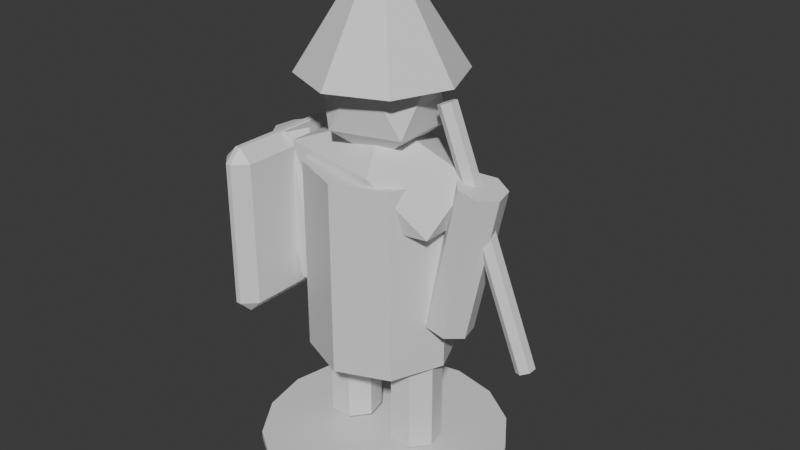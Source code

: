 # Source: Guard.blend  (saved by Blender 5.1.30; exported with 4.5.12 LTS)
import bpy
from mathutils import Matrix  # noqa: F401  (used for matrix-valued properties, if any)

bpy.ops.wm.read_factory_settings(use_empty=True)
scene = bpy.context.scene
scene.name = 'Scene'

# ---- collections
col_collection = bpy.data.collections.new('Collection'); scene.collection.children.link(col_collection)

# ---- materials (node trees are filled in below, after node groups)
mat_dc_dark = bpy.data.materials.new('DC_Dark')
mat_dc_dark.diffuse_color = (0.055, 0.066, 0.078, 1.0)
mat_dc_dark.roughness = 0.82
mat_dc_stone = bpy.data.materials.new('DC_Stone')
mat_dc_stone.diffuse_color = (0.541, 0.588, 0.639, 1.0)
mat_dc_stone.roughness = 0.82
mat_dc_defender = bpy.data.materials.new('DC_Defender')
mat_dc_defender.diffuse_color = (0.114, 0.435, 0.82, 1.0)
mat_dc_defender.roughness = 0.82
mat_dc_fire = bpy.data.materials.new('DC_Fire')
mat_dc_fire.diffuse_color = (1.0, 0.541, 0.141, 1.0)
mat_dc_fire.roughness = 0.82

# ---- material node trees
mat_dc_dark.use_nodes = True; mat_dc_dark.node_tree.nodes.clear()
_N = mat_dc_dark.node_tree.nodes; _L = mat_dc_dark.node_tree.links
n0 = _N.new('ShaderNodeBsdfPrincipled'); n0.name = 'Principled BSDF'; n0.location = (-200, 100)
n1 = _N.new('ShaderNodeOutputMaterial'); n1.name = 'Material Output'; n1.location = (200, 100)
_L.new(n0.outputs[0], n1.inputs[0])
n1.is_active_output = True
mat_dc_stone.use_nodes = True; mat_dc_stone.node_tree.nodes.clear()
_N = mat_dc_stone.node_tree.nodes; _L = mat_dc_stone.node_tree.links
n0 = _N.new('ShaderNodeBsdfPrincipled'); n0.name = 'Principled BSDF'; n0.location = (-200, 100)
n1 = _N.new('ShaderNodeOutputMaterial'); n1.name = 'Material Output'; n1.location = (200, 100)
_L.new(n0.outputs[0], n1.inputs[0])
n1.is_active_output = True
mat_dc_defender.use_nodes = True; mat_dc_defender.node_tree.nodes.clear()
_N = mat_dc_defender.node_tree.nodes; _L = mat_dc_defender.node_tree.links
n0 = _N.new('ShaderNodeBsdfPrincipled'); n0.name = 'Principled BSDF'; n0.location = (-200, 100)
n1 = _N.new('ShaderNodeOutputMaterial'); n1.name = 'Material Output'; n1.location = (200, 100)
_L.new(n0.outputs[0], n1.inputs[0])
n1.is_active_output = True
mat_dc_fire.use_nodes = True; mat_dc_fire.node_tree.nodes.clear()
_N = mat_dc_fire.node_tree.nodes; _L = mat_dc_fire.node_tree.links
n0 = _N.new('ShaderNodeBsdfPrincipled'); n0.name = 'Principled BSDF'; n0.location = (-200, 100)
n1 = _N.new('ShaderNodeOutputMaterial'); n1.name = 'Material Output'; n1.location = (200, 100)
_L.new(n0.outputs[0], n1.inputs[0])
n1.is_active_output = True

# ---- world
world_world = bpy.data.worlds.new('World'); scene.world = world_world
world_world.use_nodes = True; world_world.node_tree.nodes.clear()
_N = world_world.node_tree.nodes; _L = world_world.node_tree.links
n0 = _N.new('ShaderNodeOutputWorld'); n0.name = 'World Output'; n0.location = (200, 100)
n1 = _N.new('ShaderNodeBackground'); n1.name = 'Background'; n1.location = (-200, 100)
n1.inputs[0].default_value = (0.05088, 0.05088, 0.05088, 1.0)
_L.new(n1.outputs[0], n0.inputs[0])
n0.is_active_output = True
world_world.color = (0.05088, 0.05088, 0.05088)
world_world.sun_shadow_jitter_overblur = 0.0

# ---- meshes
me_blobshadow_mesh = bpy.data.meshes.new('BlobShadow_Mesh')
me_blobshadow_mesh.from_pydata([(0.0, 0.3744, -0.0125), (0.0, 0.3744, 0.0125), (0.1433, 0.3459, -0.0125), (0.1433, 0.3459, 0.0125), (0.2647, 0.2647, -0.0125), (0.2647, 0.2647, 0.0125), (0.3459, 0.1433, -0.0125), (0.3459, 0.1433, 0.0125), (0.3744, 0.0, -0.0125), (0.3744, 0.0, 0.0125), (0.3459, -0.1433, -0.0125), (0.3459, -0.1433, 0.0125), (0.2647, -0.2647, -0.0125), (0.2647, -0.2647, 0.0125), (0.1433, -0.3459, -0.0125), (0.1433, -0.3459, 0.0125), (0.0, -0.3744, -0.0125), (0.0, -0.3744, 0.0125), (-0.1433, -0.3459, -0.0125), (-0.1433, -0.3459, 0.0125), (-0.2647, -0.2647, -0.0125), (-0.2647, -0.2647, 0.0125), (-0.3459, -0.1433, -0.0125), (-0.3459, -0.1433, 0.0125), (-0.3744, 0.0, -0.0125), (-0.3744, 0.0, 0.0125), (-0.3459, 0.1433, -0.0125), (-0.3459, 0.1433, 0.0125), (-0.2647, 0.2647, -0.0125), (-0.2647, 0.2647, 0.0125), (-0.1433, 0.3459, -0.0125), (-0.1433, 0.3459, 0.0125)], [], [(0, 1, 3, 2), (2, 3, 5, 4), (4, 5, 7, 6), (6, 7, 9, 8), (8, 9, 11, 10), (10, 11, 13, 12), (12, 13, 15, 14), (14, 15, 17, 16), (16, 17, 19, 18), (18, 19, 21, 20), (20, 21, 23, 22), (22, 23, 25, 24), (24, 25, 27, 26), (26, 27, 29, 28), (3, 1, 31, 29, 27, 25, 23, 21, 19, 17, 15, 13, 11, 9, 7, 5), (28, 29, 31, 30), (30, 31, 1, 0), (0, 2, 4, 6, 8, 10, 12, 14, 16, 18, 20, 22, 24, 26, 28, 30)])
_uv = me_blobshadow_mesh.uv_layers.new(name='UVMap')
_uv.uv.foreach_set('vector', [1.0, 0.5, 1.0, 1.0, 0.9375, 1.0, 0.9375, 0.5, 0.9375, 0.5, 0.9375, 1.0, 0.875, 1.0, 0.875, 0.5, 0.875, 0.5, 0.875, 1.0, 0.8125, 1.0, 0.8125, 0.5, 0.8125, 0.5, 0.8125, 1.0, 0.75, 1.0, 0.75, 0.5, 0.75, 0.5, 0.75, 1.0, 0.6875, 1.0, 0.6875, 0.5, 0.6875, 0.5, 0.6875, 1.0, 0.625, 1.0, 0.625, 0.5, 0.625, 0.5, 0.625, 1.0, 0.5625, 1.0, 0.5625, 0.5, 0.5625, 0.5, 0.5625, 1.0, 0.5, 1.0, 0.5, 0.5, 0.5, 0.5, 0.5, 1.0, 0.4375, 1.0, 0.4375, 0.5, 0.4375, 0.5, 0.4375, 1.0, 0.375, 1.0, 0.375, 0.5, 0.375, 0.5, 0.375, 1.0, 0.3125, 1.0, 0.3125, 0.5, 0.3125, 0.5, 0.3125, 1.0, 0.25, 1.0, 0.25, 0.5, 0.25, 0.5, 0.25, 1.0, 0.1875, 1.0, 0.1875, 0.5, 0.1875, 0.5, 0.1875, 1.0, 0.125, 1.0, 0.125, 0.5, 0.3418, 0.4717, 0.25, 0.49, 0.1582, 0.4717, 0.08029, 0.4197, 0.02827, 0.3418, 0.01, 0.25, 0.02827, 0.1582, 0.08029, 0.08029, 0.1582, 0.02827, 0.25, 0.01, 0.3418, 0.02827, 0.4197, 0.08029, 0.4717, 0.1582, 0.49, 0.25, 0.4717, 0.3418, 0.4197, 0.4197, 0.125, 0.5, 0.125, 1.0, 0.0625, 1.0, 0.0625, 0.5, 0.0625, 0.5, 0.0625, 1.0, 0.0, 1.0, 0.0, 0.5, 0.75, 0.49, 0.8418, 0.4717, 0.9197, 0.4197, 0.9717, 0.3418, 0.99, 0.25, 0.9717, 0.1582, 0.9197, 0.08029, 0.8418, 0.02827, 0.75, 0.01, 0.6582, 0.02827, 0.5803, 0.08029, 0.5283, 0.1582, 0.51, 0.25, 0.5283, 0.3418, 0.5803, 0.4197, 0.6582, 0.4717])
me_blobshadow_mesh.materials.append(mat_dc_dark)
me_blobshadow_mesh.update()
me_body_mesh = bpy.data.meshes.new('Body_Mesh')
me_body_mesh.from_pydata([(0.0, 0.2184, -0.2886), (0.0, 0.2184, 0.2886), (0.1544, 0.1544, -0.2886), (0.1544, 0.1544, 0.2886), (0.2184, 0.0, -0.2886), (0.2184, 0.0, 0.2886), (0.1544, -0.1544, -0.2886), (0.1544, -0.1544, 0.2886), (0.0, -0.2184, -0.2886), (0.0, -0.2184, 0.2886), (-0.1544, -0.1544, -0.2886), (-0.1544, -0.1544, 0.2886), (-0.2184, 0.0, -0.2886), (-0.2184, 0.0, 0.2886), (-0.1544, 0.1544, -0.2886), (-0.1544, 0.1544, 0.2886)], [], [(0, 1, 3, 2), (2, 3, 5, 4), (4, 5, 7, 6), (6, 7, 9, 8), (8, 9, 11, 10), (10, 11, 13, 12), (3, 1, 15, 13, 11, 9, 7, 5), (12, 13, 15, 14), (14, 15, 1, 0), (0, 2, 4, 6, 8, 10, 12, 14)])
_uv = me_body_mesh.uv_layers.new(name='UVMap')
_uv.uv.foreach_set('vector', [1.0, 0.5, 1.0, 1.0, 0.875, 1.0, 0.875, 0.5, 0.875, 0.5, 0.875, 1.0, 0.75, 1.0, 0.75, 0.5, 0.75, 0.5, 0.75, 1.0, 0.625, 1.0, 0.625, 0.5, 0.625, 0.5, 0.625, 1.0, 0.5, 1.0, 0.5, 0.5, 0.5, 0.5, 0.5, 1.0, 0.375, 1.0, 0.375, 0.5, 0.375, 0.5, 0.375, 1.0, 0.25, 1.0, 0.25, 0.5, 0.4197, 0.4197, 0.25, 0.49, 0.08029, 0.4197, 0.01, 0.25, 0.08029, 0.08029, 0.25, 0.01, 0.4197, 0.08029, 0.49, 0.25, 0.25, 0.5, 0.25, 1.0, 0.125, 1.0, 0.125, 0.5, 0.125, 0.5, 0.125, 1.0, 0.0, 1.0, 0.0, 0.5, 0.75, 0.49, 0.9197, 0.4197, 0.99, 0.25, 0.9197, 0.08029, 0.75, 0.01, 0.5803, 0.08029, 0.51, 0.25, 0.5803, 0.4197])
me_body_mesh.materials.append(mat_dc_stone)
me_body_mesh.update()
me_shoulders_mesh = bpy.data.meshes.new('Shoulders_Mesh')
me_shoulders_mesh.from_pydata([(0.0, 0.0, -0.1716), (0.2371, -0.1066, -0.07674), (-0.09054, -0.1725, -0.07674), (-0.293, 0.0, -0.07674), (-0.09054, 0.1725, -0.07674), (0.2371, 0.1066, -0.07674), (0.09054, -0.1725, 0.07674), (-0.2371, -0.1066, 0.07674), (-0.2371, 0.1066, 0.07674), (0.09054, 0.1725, 0.07674), (0.293, 0.0, 0.07674), (0.0, 0.0, 0.1716)], [], [(0, 1, 2), (1, 0, 5), (0, 2, 3), (0, 3, 4), (0, 4, 5), (1, 5, 10), (2, 1, 6), (3, 2, 7), (4, 3, 8), (5, 4, 9), (1, 10, 6), (2, 6, 7), (3, 7, 8), (4, 8, 9), (5, 9, 10), (6, 10, 11), (7, 6, 11), (8, 7, 11), (9, 8, 11), (10, 9, 11)])
_uv = me_shoulders_mesh.uv_layers.new(name='UVMap')
_uv.uv.foreach_set('vector', [0.1818, 0.0, 0.2727, 0.1575, 0.09091, 0.1575, 0.2727, 0.1575, 0.3636, 0.0, 0.4545, 0.1575, 0.9091, 0.0, 1.0, 0.1575, 0.8182, 0.1575, 0.7273, 0.0, 0.8182, 0.1575, 0.6364, 0.1575, 0.5455, 0.0, 0.6364, 0.1575, 0.4545, 0.1575, 0.2727, 0.1575, 0.4545, 0.1575, 0.3636, 0.3149, 0.09091, 0.1575, 0.2727, 0.1575, 0.1818, 0.3149, 0.8182, 0.1575, 1.0, 0.1575, 0.9091, 0.3149, 0.6364, 0.1575, 0.8182, 0.1575, 0.7273, 0.3149, 0.4545, 0.1575, 0.6364, 0.1575, 0.5455, 0.3149, 0.2727, 0.1575, 0.3636, 0.3149, 0.1818, 0.3149, 0.09091, 0.1575, 0.1818, 0.3149, 0.0, 0.3149, 0.8182, 0.1575, 0.9091, 0.3149, 0.7273, 0.3149, 0.6364, 0.1575, 0.7273, 0.3149, 0.5455, 0.3149, 0.4545, 0.1575, 0.5455, 0.3149, 0.3636, 0.3149, 0.1818, 0.3149, 0.3636, 0.3149, 0.2727, 0.4724, 0.0, 0.3149, 0.1818, 0.3149, 0.09091, 0.4724, 0.7273, 0.3149, 0.9091, 0.3149, 0.8182, 0.4724, 0.5455, 0.3149, 0.7273, 0.3149, 0.6364, 0.4724, 0.3636, 0.3149, 0.5455, 0.3149, 0.4545, 0.4724])
me_shoulders_mesh.materials.append(mat_dc_defender)
me_shoulders_mesh.update()
me_head_mesh = bpy.data.meshes.new('Head_Mesh')
me_head_mesh.from_pydata([(0.0, 0.0, -0.2184), (0.1411, -0.09431, -0.09767), (-0.0539, -0.1526, -0.09767), (-0.1744, 0.0, -0.09767), (-0.0539, 0.1526, -0.09767), (0.1411, 0.09431, -0.09767), (0.0539, -0.1526, 0.09767), (-0.1411, -0.09431, 0.09767), (-0.1411, 0.09431, 0.09767), (0.0539, 0.1526, 0.09767), (0.1744, 0.0, 0.09767), (0.0, 0.0, 0.2184)], [], [(0, 1, 2), (1, 0, 5), (0, 2, 3), (0, 3, 4), (0, 4, 5), (1, 5, 10), (2, 1, 6), (3, 2, 7), (4, 3, 8), (5, 4, 9), (1, 10, 6), (2, 6, 7), (3, 7, 8), (4, 8, 9), (5, 9, 10), (6, 10, 11), (7, 6, 11), (8, 7, 11), (9, 8, 11), (10, 9, 11)])
_uv = me_head_mesh.uv_layers.new(name='UVMap')
_uv.uv.foreach_set('vector', [0.1818, 0.0, 0.2727, 0.1575, 0.09091, 0.1575, 0.2727, 0.1575, 0.3636, 0.0, 0.4545, 0.1575, 0.9091, 0.0, 1.0, 0.1575, 0.8182, 0.1575, 0.7273, 0.0, 0.8182, 0.1575, 0.6364, 0.1575, 0.5455, 0.0, 0.6364, 0.1575, 0.4545, 0.1575, 0.2727, 0.1575, 0.4545, 0.1575, 0.3636, 0.3149, 0.09091, 0.1575, 0.2727, 0.1575, 0.1818, 0.3149, 0.8182, 0.1575, 1.0, 0.1575, 0.9091, 0.3149, 0.6364, 0.1575, 0.8182, 0.1575, 0.7273, 0.3149, 0.4545, 0.1575, 0.6364, 0.1575, 0.5455, 0.3149, 0.2727, 0.1575, 0.3636, 0.3149, 0.1818, 0.3149, 0.09091, 0.1575, 0.1818, 0.3149, 0.0, 0.3149, 0.8182, 0.1575, 0.9091, 0.3149, 0.7273, 0.3149, 0.6364, 0.1575, 0.7273, 0.3149, 0.5455, 0.3149, 0.4545, 0.1575, 0.5455, 0.3149, 0.3636, 0.3149, 0.1818, 0.3149, 0.3636, 0.3149, 0.2727, 0.4724, 0.0, 0.3149, 0.1818, 0.3149, 0.09091, 0.4724, 0.7273, 0.3149, 0.9091, 0.3149, 0.8182, 0.4724, 0.5455, 0.3149, 0.7273, 0.3149, 0.6364, 0.4724, 0.3636, 0.3149, 0.5455, 0.3149, 0.4545, 0.4724])
me_head_mesh.materials.append(mat_dc_stone)
me_head_mesh.update()
me_helmet_mesh = bpy.data.meshes.new('Helmet_Mesh')
me_helmet_mesh.from_pydata([(0.0, 0.234, -0.1482), (0.0, 0.0468, 0.1482), (0.1655, 0.1655, -0.1482), (0.03309, 0.03309, 0.1482), (0.234, 0.0, -0.1482), (0.0468, 0.0, 0.1482), (0.1655, -0.1655, -0.1482), (0.03309, -0.03309, 0.1482), (0.0, -0.234, -0.1482), (0.0, -0.0468, 0.1482), (-0.1655, -0.1655, -0.1482), (-0.03309, -0.03309, 0.1482), (-0.234, 0.0, -0.1482), (-0.0468, 0.0, 0.1482), (-0.1655, 0.1655, -0.1482), (-0.03309, 0.03309, 0.1482)], [], [(0, 1, 3, 2), (2, 3, 5, 4), (4, 5, 7, 6), (6, 7, 9, 8), (8, 9, 11, 10), (10, 11, 13, 12), (3, 1, 15, 13, 11, 9, 7, 5), (12, 13, 15, 14), (14, 15, 1, 0), (0, 2, 4, 6, 8, 10, 12, 14)])
_uv = me_helmet_mesh.uv_layers.new(name='UVMap')
_uv.uv.foreach_set('vector', [1.0, 0.5, 1.0, 1.0, 0.875, 1.0, 0.875, 0.5, 0.875, 0.5, 0.875, 1.0, 0.75, 1.0, 0.75, 0.5, 0.75, 0.5, 0.75, 1.0, 0.625, 1.0, 0.625, 0.5, 0.625, 0.5, 0.625, 1.0, 0.5, 1.0, 0.5, 0.5, 0.5, 0.5, 0.5, 1.0, 0.375, 1.0, 0.375, 0.5, 0.375, 0.5, 0.375, 1.0, 0.25, 1.0, 0.25, 0.5, 0.4197, 0.4197, 0.25, 0.49, 0.08029, 0.4197, 0.01, 0.25, 0.08029, 0.08029, 0.25, 0.01, 0.4197, 0.08029, 0.49, 0.25, 0.25, 0.5, 0.25, 1.0, 0.125, 1.0, 0.125, 0.5, 0.125, 0.5, 0.125, 1.0, 0.0, 1.0, 0.0, 0.5, 0.75, 0.49, 0.9197, 0.4197, 0.99, 0.25, 0.9197, 0.08029, 0.75, 0.01, 0.5803, 0.08029, 0.51, 0.25, 0.5803, 0.4197])
me_helmet_mesh.materials.append(mat_dc_stone)
me_helmet_mesh.update()
me_arm_mesh = bpy.data.meshes.new('Arm_Mesh')
me_arm_mesh.from_pydata([(0.0, 0.0702, -0.2262), (0.0, 0.0702, 0.2262), (0.05488, 0.04377, -0.2262), (0.05488, 0.04377, 0.2262), (0.06844, -0.01562, -0.2262), (0.06844, -0.01562, 0.2262), (0.03046, -0.06325, -0.2262), (0.03046, -0.06325, 0.2262), (-0.03046, -0.06325, -0.2262), (-0.03046, -0.06325, 0.2262), (-0.06844, -0.01562, -0.2262), (-0.06844, -0.01562, 0.2262), (-0.05488, 0.04377, -0.2262), (-0.05488, 0.04377, 0.2262)], [], [(0, 1, 3, 2), (2, 3, 5, 4), (4, 5, 7, 6), (6, 7, 9, 8), (8, 9, 11, 10), (3, 1, 13, 11, 9, 7, 5), (10, 11, 13, 12), (12, 13, 1, 0), (0, 2, 4, 6, 8, 10, 12)])
_uv = me_arm_mesh.uv_layers.new(name='UVMap')
_uv.uv.foreach_set('vector', [1.0, 0.5, 1.0, 1.0, 0.8571, 1.0, 0.8571, 0.5, 0.8571, 0.5, 0.8571, 1.0, 0.7143, 1.0, 0.7143, 0.5, 0.7143, 0.5, 0.7143, 1.0, 0.5714, 1.0, 0.5714, 0.5, 0.5714, 0.5, 0.5714, 1.0, 0.4286, 1.0, 0.4286, 0.5, 0.4286, 0.5, 0.4286, 1.0, 0.2857, 1.0, 0.2857, 0.5, 0.4376, 0.3996, 0.25, 0.49, 0.06236, 0.3996, 0.01602, 0.1966, 0.1459, 0.03377, 0.3541, 0.03377, 0.484, 0.1966, 0.2857, 0.5, 0.2857, 1.0, 0.1429, 1.0, 0.1429, 0.5, 0.1429, 0.5, 0.1429, 1.0, 2.98e-08, 1.0, 2.98e-08, 0.5, 0.75, 0.49, 0.9376, 0.3996, 0.984, 0.1966, 0.8541, 0.03377, 0.6459, 0.03377, 0.516, 0.1966, 0.5624, 0.3996])
me_arm_mesh.materials.append(mat_dc_defender)
me_arm_mesh.update()
me_leg_mesh = bpy.data.meshes.new('Leg_Mesh')
me_leg_mesh.from_pydata([(0.0, 0.078, -0.2262), (0.0, 0.078, 0.2262), (0.06098, 0.04863, -0.2262), (0.06098, 0.04863, 0.2262), (0.07604, -0.01736, -0.2262), (0.07604, -0.01736, 0.2262), (0.03384, -0.07028, -0.2262), (0.03384, -0.07028, 0.2262), (-0.03384, -0.07028, -0.2262), (-0.03384, -0.07028, 0.2262), (-0.07604, -0.01736, -0.2262), (-0.07604, -0.01736, 0.2262), (-0.06098, 0.04863, -0.2262), (-0.06098, 0.04863, 0.2262)], [], [(0, 1, 3, 2), (2, 3, 5, 4), (4, 5, 7, 6), (6, 7, 9, 8), (8, 9, 11, 10), (3, 1, 13, 11, 9, 7, 5), (10, 11, 13, 12), (12, 13, 1, 0), (0, 2, 4, 6, 8, 10, 12)])
_uv = me_leg_mesh.uv_layers.new(name='UVMap')
_uv.uv.foreach_set('vector', [1.0, 0.5, 1.0, 1.0, 0.8571, 1.0, 0.8571, 0.5, 0.8571, 0.5, 0.8571, 1.0, 0.7143, 1.0, 0.7143, 0.5, 0.7143, 0.5, 0.7143, 1.0, 0.5714, 1.0, 0.5714, 0.5, 0.5714, 0.5, 0.5714, 1.0, 0.4286, 1.0, 0.4286, 0.5, 0.4286, 0.5, 0.4286, 1.0, 0.2857, 1.0, 0.2857, 0.5, 0.4376, 0.3996, 0.25, 0.49, 0.06236, 0.3996, 0.01602, 0.1966, 0.1459, 0.03377, 0.3541, 0.03377, 0.484, 0.1966, 0.2857, 0.5, 0.2857, 1.0, 0.1429, 1.0, 0.1429, 0.5, 0.1429, 0.5, 0.1429, 1.0, 2.98e-08, 1.0, 2.98e-08, 0.5, 0.75, 0.49, 0.9376, 0.3996, 0.984, 0.1966, 0.8541, 0.03377, 0.6459, 0.03377, 0.516, 0.1966, 0.5624, 0.3996])
me_leg_mesh.materials.append(mat_dc_dark)
me_leg_mesh.update()
me_arm_mesh_001 = bpy.data.meshes.new('Arm_Mesh.001')
me_arm_mesh_001.from_pydata([(0.0, 0.0702, -0.2262), (0.0, 0.0702, 0.2262), (0.05488, 0.04377, -0.2262), (0.05488, 0.04377, 0.2262), (0.06844, -0.01562, -0.2262), (0.06844, -0.01562, 0.2262), (0.03046, -0.06325, -0.2262), (0.03046, -0.06325, 0.2262), (-0.03046, -0.06325, -0.2262), (-0.03046, -0.06325, 0.2262), (-0.06844, -0.01562, -0.2262), (-0.06844, -0.01562, 0.2262), (-0.05488, 0.04377, -0.2262), (-0.05488, 0.04377, 0.2262)], [], [(0, 1, 3, 2), (2, 3, 5, 4), (4, 5, 7, 6), (6, 7, 9, 8), (8, 9, 11, 10), (3, 1, 13, 11, 9, 7, 5), (10, 11, 13, 12), (12, 13, 1, 0), (0, 2, 4, 6, 8, 10, 12)])
_uv = me_arm_mesh_001.uv_layers.new(name='UVMap')
_uv.uv.foreach_set('vector', [1.0, 0.5, 1.0, 1.0, 0.8571, 1.0, 0.8571, 0.5, 0.8571, 0.5, 0.8571, 1.0, 0.7143, 1.0, 0.7143, 0.5, 0.7143, 0.5, 0.7143, 1.0, 0.5714, 1.0, 0.5714, 0.5, 0.5714, 0.5, 0.5714, 1.0, 0.4286, 1.0, 0.4286, 0.5, 0.4286, 0.5, 0.4286, 1.0, 0.2857, 1.0, 0.2857, 0.5, 0.4376, 0.3996, 0.25, 0.49, 0.06236, 0.3996, 0.01602, 0.1966, 0.1459, 0.03377, 0.3541, 0.03377, 0.484, 0.1966, 0.2857, 0.5, 0.2857, 1.0, 0.1429, 1.0, 0.1429, 0.5, 0.1429, 0.5, 0.1429, 1.0, 2.98e-08, 1.0, 2.98e-08, 0.5, 0.75, 0.49, 0.9376, 0.3996, 0.984, 0.1966, 0.8541, 0.03377, 0.6459, 0.03377, 0.516, 0.1966, 0.5624, 0.3996])
me_arm_mesh_001.materials.append(mat_dc_defender)
me_arm_mesh_001.update()
me_leg_mesh_001 = bpy.data.meshes.new('Leg_Mesh.001')
me_leg_mesh_001.from_pydata([(0.0, 0.078, -0.2262), (0.0, 0.078, 0.2262), (0.06098, 0.04863, -0.2262), (0.06098, 0.04863, 0.2262), (0.07604, -0.01736, -0.2262), (0.07604, -0.01736, 0.2262), (0.03384, -0.07028, -0.2262), (0.03384, -0.07028, 0.2262), (-0.03384, -0.07028, -0.2262), (-0.03384, -0.07028, 0.2262), (-0.07604, -0.01736, -0.2262), (-0.07604, -0.01736, 0.2262), (-0.06098, 0.04863, -0.2262), (-0.06098, 0.04863, 0.2262)], [], [(0, 1, 3, 2), (2, 3, 5, 4), (4, 5, 7, 6), (6, 7, 9, 8), (8, 9, 11, 10), (3, 1, 13, 11, 9, 7, 5), (10, 11, 13, 12), (12, 13, 1, 0), (0, 2, 4, 6, 8, 10, 12)])
_uv = me_leg_mesh_001.uv_layers.new(name='UVMap')
_uv.uv.foreach_set('vector', [1.0, 0.5, 1.0, 1.0, 0.8571, 1.0, 0.8571, 0.5, 0.8571, 0.5, 0.8571, 1.0, 0.7143, 1.0, 0.7143, 0.5, 0.7143, 0.5, 0.7143, 1.0, 0.5714, 1.0, 0.5714, 0.5, 0.5714, 0.5, 0.5714, 1.0, 0.4286, 1.0, 0.4286, 0.5, 0.4286, 0.5, 0.4286, 1.0, 0.2857, 1.0, 0.2857, 0.5, 0.4376, 0.3996, 0.25, 0.49, 0.06236, 0.3996, 0.01602, 0.1966, 0.1459, 0.03377, 0.3541, 0.03377, 0.484, 0.1966, 0.2857, 0.5, 0.2857, 1.0, 0.1429, 1.0, 0.1429, 0.5, 0.1429, 0.5, 0.1429, 1.0, 2.98e-08, 1.0, 2.98e-08, 0.5, 0.75, 0.49, 0.9376, 0.3996, 0.984, 0.1966, 0.8541, 0.03377, 0.6459, 0.03377, 0.516, 0.1966, 0.5624, 0.3996])
me_leg_mesh_001.materials.append(mat_dc_dark)
me_leg_mesh_001.update()
me_shield_mesh = bpy.data.meshes.new('Shield_Mesh')
me_shield_mesh.from_pydata([(-0.0078, -0.1638, -0.2574), (-0.0078, -0.2028, -0.2184), (-0.0468, -0.1638, -0.2184), (-0.0078, -0.2028, 0.2184), (-0.0078, -0.1638, 0.2574), (-0.0468, -0.1638, 0.2184), (-0.0078, 0.1638, -0.2574), (-0.0468, 0.1638, -0.2184), (-0.0078, 0.2028, -0.2184), (-0.0078, 0.1638, 0.2574), (-0.0078, 0.2028, 0.2184), (-0.0468, 0.1638, 0.2184), (0.0078, -0.1638, -0.2574), (0.0468, -0.1638, -0.2184), (0.0078, -0.2028, -0.2184), (0.0078, -0.1638, 0.2574), (0.0078, -0.2028, 0.2184), (0.0468, -0.1638, 0.2184), (0.0078, 0.1638, -0.2574), (0.0078, 0.2028, -0.2184), (0.0468, 0.1638, -0.2184), (0.0078, 0.1638, 0.2574), (0.0468, 0.1638, 0.2184), (0.0078, 0.2028, 0.2184)], [], [(0, 1, 2), (3, 4, 5), (6, 7, 8), (9, 10, 11), (12, 13, 14), (15, 16, 17), (18, 19, 20), (21, 22, 23), (6, 0, 2, 7), (1, 3, 5, 2), (4, 9, 11, 5), (10, 8, 7, 11), (18, 6, 8, 19), (9, 21, 23, 10), (22, 20, 19, 23), (12, 18, 20, 13), (21, 15, 17, 22), (16, 14, 13, 17), (0, 12, 14, 1), (15, 4, 3, 16), (6, 18, 12, 0), (2, 5, 11, 7), (14, 16, 3, 1), (21, 9, 4, 15), (8, 10, 23, 19), (20, 22, 17, 13)])
_uv = me_shield_mesh.uv_layers.new(name='UVMap')
_uv.uv.foreach_set('vector', [0.2292, 0.726, 0.2292, 0.75, 0.125, 0.726, 0.6061, 0.0, 0.625, 0.02404, 0.6061, 0.02404, 0.2292, 0.524, 0.125, 0.524, 0.2292, 0.5, 0.625, 0.2687, 0.6061, 0.3281, 0.6061, 0.226, 0.2708, 0.726, 0.3892, 0.726, 0.3324, 0.8021, 0.6771, 0.7901, 0.6061, 0.8542, 0.6061, 0.732, 0.2708, 0.524, 0.3324, 0.4479, 0.3892, 0.524, 0.6771, 0.4599, 0.6061, 0.518, 0.6061, 0.3958, 0.2292, 0.524, 0.2292, 0.726, 0.125, 0.726, 0.125, 0.524, 0.3939, 0.0, 0.6061, 0.0, 0.6061, 0.02404, 0.3939, 0.02404, 0.625, 0.02404, 0.625, 0.2687, 0.6061, 0.226, 0.6061, 0.02404, 0.6061, 0.3281, 0.3939, 0.3542, 0.3939, 0.226, 0.6061, 0.226, 0.2708, 0.524, 0.2292, 0.524, 0.2292, 0.5, 0.3324, 0.4479, 0.625, 0.2687, 0.6771, 0.4599, 0.6061, 0.3958, 0.6061, 0.3281, 0.6061, 0.518, 0.3892, 0.524, 0.3324, 0.4479, 0.6061, 0.3958, 0.2708, 0.726, 0.2708, 0.524, 0.3892, 0.524, 0.3892, 0.726, 0.6771, 0.4599, 0.6771, 0.7901, 0.6061, 0.732, 0.6061, 0.518, 0.6061, 0.8542, 0.3324, 0.8021, 0.3892, 0.726, 0.6061, 0.732, 0.2292, 0.726, 0.2708, 0.726, 0.3324, 0.8021, 0.2292, 0.75, 0.6771, 0.7901, 0.625, 0.8958, 0.6061, 0.8958, 0.6061, 0.8542, 0.2292, 0.524, 0.2708, 0.524, 0.2708, 0.726, 0.2292, 0.726, 0.3939, 0.02404, 0.6061, 0.02404, 0.6061, 0.226, 0.3939, 0.226, 0.3324, 0.8021, 0.6061, 0.8542, 0.6061, 0.8958, 0.3939, 0.8958, 0.6771, 0.4599, 0.7708, 0.524, 0.7708, 0.726, 0.6771, 0.7901, 0.3939, 0.3542, 0.6061, 0.3281, 0.6061, 0.3958, 0.3324, 0.4479, 0.3892, 0.524, 0.6061, 0.518, 0.6061, 0.732, 0.3892, 0.726])
me_shield_mesh.materials.append(mat_dc_defender)
me_shield_mesh.update()
me_weapon_mesh = bpy.data.meshes.new('Weapon_Mesh')
me_weapon_mesh.from_pydata([(0.0, 0.0273, -0.3705), (0.0, 0.0273, 0.3705), (0.02364, 0.01365, -0.3705), (0.02364, 0.01365, 0.3705), (0.02364, -0.01365, -0.3705), (0.02364, -0.01365, 0.3705), (0.0, -0.0273, -0.3705), (0.0, -0.0273, 0.3705), (-0.02364, -0.01365, -0.3705), (-0.02364, -0.01365, 0.3705), (-0.02364, 0.01365, -0.3705), (-0.02364, 0.01365, 0.3705)], [], [(0, 1, 3, 2), (2, 3, 5, 4), (4, 5, 7, 6), (6, 7, 9, 8), (3, 1, 11, 9, 7, 5), (8, 9, 11, 10), (10, 11, 1, 0), (0, 2, 4, 6, 8, 10)])
_uv = me_weapon_mesh.uv_layers.new(name='UVMap')
_uv.uv.foreach_set('vector', [1.0, 0.5, 1.0, 1.0, 0.8333, 1.0, 0.8333, 0.5, 0.8333, 0.5, 0.8333, 1.0, 0.6667, 1.0, 0.6667, 0.5, 0.6667, 0.5, 0.6667, 1.0, 0.5, 1.0, 0.5, 0.5, 0.5, 0.5, 0.5, 1.0, 0.3333, 1.0, 0.3333, 0.5, 0.4578, 0.37, 0.25, 0.49, 0.04215, 0.37, 0.04215, 0.13, 0.25, 0.01, 0.4578, 0.13, 0.3333, 0.5, 0.3333, 1.0, 0.1667, 1.0, 0.1667, 0.5, 0.1667, 0.5, 0.1667, 1.0, -8.941e-08, 1.0, -8.941e-08, 0.5, 0.75, 0.49, 0.9578, 0.37, 0.9578, 0.13, 0.75, 0.01, 0.5422, 0.13, 0.5422, 0.37])
me_weapon_mesh.materials.append(mat_dc_fire)
me_weapon_mesh.update()
arm_dc_humanoidrig_001 = bpy.data.armatures.new('DC_HumanoidRig.001')  # bones are not reproduced

# ---- objects
ob_blobshadow = bpy.data.objects.new('BlobShadow', me_blobshadow_mesh)
ob_body = bpy.data.objects.new('Body', me_body_mesh)
ob_shoulders = bpy.data.objects.new('Shoulders', me_shoulders_mesh)
ob_head = bpy.data.objects.new('Head', me_head_mesh)
ob_helmet = bpy.data.objects.new('Helmet', me_helmet_mesh)
ob_arm = bpy.data.objects.new('Arm', me_arm_mesh)
ob_leg = bpy.data.objects.new('Leg', me_leg_mesh)
ob_arm_001 = bpy.data.objects.new('Arm.001', me_arm_mesh_001)
ob_leg_001 = bpy.data.objects.new('Leg.001', me_leg_mesh_001)
ob_shield = bpy.data.objects.new('Shield', me_shield_mesh)
ob_weapon = bpy.data.objects.new('Weapon', me_weapon_mesh)
ob_dc_humanoidrig = bpy.data.objects.new('DC_HumanoidRig', arm_dc_humanoidrig_001)

# ---- transforms, parenting, visibility, modifiers, constraints
ob_blobshadow.parent = ob_dc_humanoidrig
ob_blobshadow.location = (0.0, 0.0, 0.025)
ob_body.parent = ob_dc_humanoidrig
ob_body.location = (0.0, 0.0, 0.6396)
ob_shoulders.parent = ob_dc_humanoidrig
ob_shoulders.location = (0.0, 0.0, 0.8736)
ob_head.parent = ob_dc_humanoidrig
ob_head.location = (0.0, 0.0, 1.139)
ob_helmet.parent = ob_dc_humanoidrig
ob_helmet.location = (0.0, 0.0, 1.326)
ob_arm.parent = ob_dc_humanoidrig
ob_arm.location = (-0.2808, 0.0, 0.7176)
ob_arm.rotation_euler = (0.0, -0.2094, 0.0)
ob_leg.parent = ob_dc_humanoidrig
ob_leg.location = (-0.117, 0.0, 0.2964)
ob_arm_001.parent = ob_dc_humanoidrig
ob_arm_001.location = (0.2808, 0.0, 0.7176)
ob_arm_001.rotation_euler = (0.0, 0.2094, 0.0)
ob_leg_001.parent = ob_dc_humanoidrig
ob_leg_001.location = (0.117, 0.0, 0.2964)
ob_shield.parent = ob_dc_humanoidrig
ob_shield.location = (-0.3276, -0.0624, 0.6864)
ob_weapon.parent = ob_dc_humanoidrig
ob_weapon.location = (0.351, 0.0, 0.7956)
ob_weapon.rotation_euler = (0.0, -0.384, 0.0)
ob_dc_humanoidrig.location = (0.0, 0.0, 0.0)

# ---- collection membership
col_collection.objects.link(ob_blobshadow)
col_collection.objects.link(ob_body)
col_collection.objects.link(ob_shoulders)
col_collection.objects.link(ob_head)
col_collection.objects.link(ob_helmet)
col_collection.objects.link(ob_arm)
col_collection.objects.link(ob_leg)
col_collection.objects.link(ob_arm_001)
col_collection.objects.link(ob_leg_001)
col_collection.objects.link(ob_shield)
col_collection.objects.link(ob_weapon)
col_collection.objects.link(ob_dc_humanoidrig)

# ---- scene / render settings (as saved in the file)
scene.frame_start = 1; scene.frame_end = 250; scene.frame_set(1)
scene.render.engine = 'BLENDER_EEVEE_NEXT'
scene.render.bake_bias = 0.0
scene.render.bake_samples = 0
scene.cycles.sampling_pattern = 'TABULATED_SOBOL'
scene.eevee.use_volume_custom_range = False
bpy.context.view_layer.update()

# ---- added for rendering (the .blend has no active camera and no usable light): camera, sun
cam_auto = bpy.data.cameras.new('AutoCamera')
cam_auto.lens = 50.0
cam_auto.sensor_width = 36.0
cam_auto.clip_end = 1000.0
ob_auto_camera = bpy.data.objects.new('AutoCamera', cam_auto)
scene.collection.objects.link(ob_auto_camera)
ob_auto_camera.location = (1.79409, -2.08275, 2.13185)
ob_auto_camera.rotation_euler = (1.09748, -7.21219e-08, 0.694738)
scene.camera = ob_auto_camera
light_auto_sun = bpy.data.lights.new('AutoSun', 'SUN')
light_auto_sun.energy = 3.0
light_auto_sun.angle = 0.0523599
ob_auto_sun = bpy.data.objects.new('AutoSun', light_auto_sun)
scene.collection.objects.link(ob_auto_sun)
ob_auto_sun.rotation_euler = (0.872665, 0.174533, 0.523599)
bpy.context.view_layer.update()
